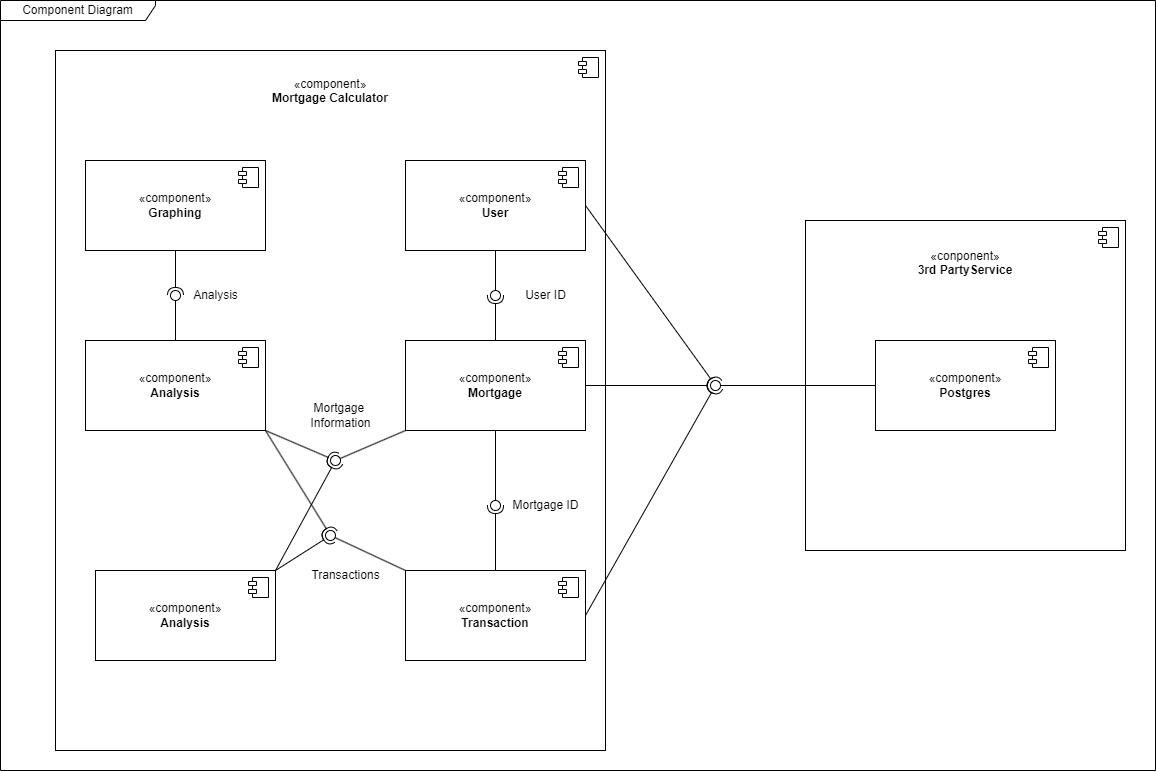

The diagram above was exported from draw.io. Its source (the exported page's mxGraphModel, read from the mxfile embedded in the PNG):
<mxGraphModel dx="1453" dy="1667" grid="1" gridSize="10" guides="1" tooltips="1" connect="1" arrows="1" fold="1" page="1" pageScale="1" pageWidth="1100" pageHeight="850" background="none" math="0" shadow="0">
  <root>
    <mxCell id="0" />
    <mxCell id="1" parent="0" />
    <mxCell id="iZwhNPtZjt6GVHWzYl5Z-10" value="«component»&lt;br&gt;&lt;b&gt;Mortgage Calculator&lt;/b&gt;&lt;div&gt;&lt;b&gt;&lt;br&gt;&lt;/b&gt;&lt;/div&gt;&lt;div&gt;&lt;b&gt;&lt;br&gt;&lt;/b&gt;&lt;/div&gt;&lt;div&gt;&lt;b&gt;&lt;br&gt;&lt;/b&gt;&lt;/div&gt;&lt;div&gt;&lt;b&gt;&lt;br&gt;&lt;/b&gt;&lt;/div&gt;&lt;div&gt;&lt;b&gt;&lt;br&gt;&lt;/b&gt;&lt;/div&gt;&lt;div&gt;&lt;b&gt;&lt;br&gt;&lt;/b&gt;&lt;/div&gt;&lt;div&gt;&lt;b&gt;&lt;br&gt;&lt;/b&gt;&lt;/div&gt;&lt;div&gt;&lt;b&gt;&lt;br&gt;&lt;/b&gt;&lt;/div&gt;&lt;div&gt;&lt;b&gt;&lt;br&gt;&lt;/b&gt;&lt;/div&gt;&lt;div&gt;&lt;b&gt;&lt;br&gt;&lt;/b&gt;&lt;/div&gt;&lt;div&gt;&lt;b&gt;&lt;br&gt;&lt;/b&gt;&lt;/div&gt;&lt;div&gt;&lt;b&gt;&lt;br&gt;&lt;/b&gt;&lt;/div&gt;&lt;div&gt;&lt;b&gt;&lt;br&gt;&lt;/b&gt;&lt;/div&gt;&lt;div&gt;&lt;b&gt;&lt;br&gt;&lt;/b&gt;&lt;/div&gt;&lt;div&gt;&lt;b&gt;&lt;br&gt;&lt;/b&gt;&lt;/div&gt;&lt;div&gt;&lt;b&gt;&lt;br&gt;&lt;/b&gt;&lt;/div&gt;&lt;div&gt;&lt;b&gt;&lt;br&gt;&lt;/b&gt;&lt;/div&gt;&lt;div&gt;&lt;b&gt;&lt;br&gt;&lt;/b&gt;&lt;/div&gt;&lt;div&gt;&lt;b&gt;&lt;br&gt;&lt;/b&gt;&lt;/div&gt;&lt;div&gt;&lt;b&gt;&lt;br&gt;&lt;/b&gt;&lt;/div&gt;&lt;div&gt;&lt;b&gt;&lt;br&gt;&lt;/b&gt;&lt;/div&gt;&lt;div&gt;&lt;b&gt;&lt;br&gt;&lt;/b&gt;&lt;/div&gt;&lt;div&gt;&lt;b&gt;&lt;br&gt;&lt;/b&gt;&lt;/div&gt;&lt;div&gt;&lt;b&gt;&lt;br&gt;&lt;/b&gt;&lt;/div&gt;&lt;div&gt;&lt;b&gt;&lt;br&gt;&lt;/b&gt;&lt;/div&gt;&lt;div&gt;&lt;b&gt;&lt;br&gt;&lt;/b&gt;&lt;/div&gt;&lt;div&gt;&lt;b&gt;&lt;br&gt;&lt;/b&gt;&lt;/div&gt;&lt;div&gt;&lt;b&gt;&lt;br&gt;&lt;/b&gt;&lt;/div&gt;&lt;div&gt;&lt;b&gt;&lt;br&gt;&lt;/b&gt;&lt;/div&gt;&lt;div&gt;&lt;b&gt;&lt;br&gt;&lt;/b&gt;&lt;/div&gt;&lt;div&gt;&lt;b&gt;&lt;br&gt;&lt;/b&gt;&lt;/div&gt;&lt;div&gt;&lt;b&gt;&lt;br&gt;&lt;/b&gt;&lt;/div&gt;&lt;div&gt;&lt;b&gt;&lt;br&gt;&lt;/b&gt;&lt;/div&gt;&lt;div&gt;&lt;b&gt;&lt;br&gt;&lt;/b&gt;&lt;/div&gt;&lt;div&gt;&lt;b&gt;&lt;br&gt;&lt;/b&gt;&lt;/div&gt;&lt;div&gt;&lt;b&gt;&lt;br&gt;&lt;/b&gt;&lt;/div&gt;&lt;div&gt;&lt;b&gt;&lt;br&gt;&lt;/b&gt;&lt;/div&gt;&lt;div&gt;&lt;b&gt;&lt;br&gt;&lt;/b&gt;&lt;/div&gt;&lt;div&gt;&lt;b&gt;&lt;br&gt;&lt;/b&gt;&lt;/div&gt;&lt;div&gt;&lt;b&gt;&lt;br&gt;&lt;/b&gt;&lt;/div&gt;&lt;div&gt;&lt;b&gt;&lt;br&gt;&lt;/b&gt;&lt;/div&gt;&lt;div&gt;&lt;b&gt;&lt;br&gt;&lt;/b&gt;&lt;/div&gt;&lt;div&gt;&lt;b&gt;&lt;br&gt;&lt;/b&gt;&lt;/div&gt;" style="html=1;dropTarget=0;whiteSpace=wrap;" vertex="1" parent="1">
      <mxGeometry x="390" y="-260" width="550" height="700" as="geometry" />
    </mxCell>
    <mxCell id="iZwhNPtZjt6GVHWzYl5Z-11" value="" style="shape=module;jettyWidth=8;jettyHeight=4;" vertex="1" parent="iZwhNPtZjt6GVHWzYl5Z-10">
      <mxGeometry x="1" width="20" height="20" relative="1" as="geometry">
        <mxPoint x="-27" y="7" as="offset" />
      </mxGeometry>
    </mxCell>
    <mxCell id="iZwhNPtZjt6GVHWzYl5Z-2" value="«component»&lt;br&gt;&lt;b&gt;User&lt;/b&gt;" style="html=1;dropTarget=0;whiteSpace=wrap;" vertex="1" parent="1">
      <mxGeometry x="740" y="-150" width="180" height="90" as="geometry" />
    </mxCell>
    <mxCell id="iZwhNPtZjt6GVHWzYl5Z-3" value="" style="shape=module;jettyWidth=8;jettyHeight=4;" vertex="1" parent="iZwhNPtZjt6GVHWzYl5Z-2">
      <mxGeometry x="1" width="20" height="20" relative="1" as="geometry">
        <mxPoint x="-27" y="7" as="offset" />
      </mxGeometry>
    </mxCell>
    <mxCell id="iZwhNPtZjt6GVHWzYl5Z-4" value="«component»&lt;br&gt;&lt;b&gt;Mortgage&lt;/b&gt;" style="html=1;dropTarget=0;whiteSpace=wrap;" vertex="1" parent="1">
      <mxGeometry x="740" y="30" width="180" height="90" as="geometry" />
    </mxCell>
    <mxCell id="iZwhNPtZjt6GVHWzYl5Z-5" value="" style="shape=module;jettyWidth=8;jettyHeight=4;" vertex="1" parent="iZwhNPtZjt6GVHWzYl5Z-4">
      <mxGeometry x="1" width="20" height="20" relative="1" as="geometry">
        <mxPoint x="-27" y="7" as="offset" />
      </mxGeometry>
    </mxCell>
    <mxCell id="iZwhNPtZjt6GVHWzYl5Z-6" value="«component»&lt;br&gt;&lt;b&gt;Transaction&lt;/b&gt;" style="html=1;dropTarget=0;whiteSpace=wrap;" vertex="1" parent="1">
      <mxGeometry x="740" y="260" width="180" height="90" as="geometry" />
    </mxCell>
    <mxCell id="iZwhNPtZjt6GVHWzYl5Z-7" value="" style="shape=module;jettyWidth=8;jettyHeight=4;" vertex="1" parent="iZwhNPtZjt6GVHWzYl5Z-6">
      <mxGeometry x="1" width="20" height="20" relative="1" as="geometry">
        <mxPoint x="-27" y="7" as="offset" />
      </mxGeometry>
    </mxCell>
    <mxCell id="iZwhNPtZjt6GVHWzYl5Z-8" value="«component»&lt;br&gt;&lt;b&gt;Analysis&lt;/b&gt;" style="html=1;dropTarget=0;whiteSpace=wrap;" vertex="1" parent="1">
      <mxGeometry x="420" y="30" width="180" height="90" as="geometry" />
    </mxCell>
    <mxCell id="iZwhNPtZjt6GVHWzYl5Z-9" value="" style="shape=module;jettyWidth=8;jettyHeight=4;" vertex="1" parent="iZwhNPtZjt6GVHWzYl5Z-8">
      <mxGeometry x="1" width="20" height="20" relative="1" as="geometry">
        <mxPoint x="-27" y="7" as="offset" />
      </mxGeometry>
    </mxCell>
    <mxCell id="iZwhNPtZjt6GVHWzYl5Z-12" value="" style="rounded=0;orthogonalLoop=1;jettySize=auto;html=1;endArrow=halfCircle;endFill=0;endSize=6;strokeWidth=1;sketch=0;exitX=0.5;exitY=0;exitDx=0;exitDy=0;" edge="1" target="iZwhNPtZjt6GVHWzYl5Z-14" parent="1" source="iZwhNPtZjt6GVHWzYl5Z-4">
      <mxGeometry relative="1" as="geometry">
        <mxPoint x="680" y="85" as="sourcePoint" />
      </mxGeometry>
    </mxCell>
    <mxCell id="iZwhNPtZjt6GVHWzYl5Z-13" value="" style="rounded=0;orthogonalLoop=1;jettySize=auto;html=1;endArrow=oval;endFill=0;sketch=0;sourcePerimeterSpacing=0;targetPerimeterSpacing=0;endSize=10;exitX=0.5;exitY=1;exitDx=0;exitDy=0;" edge="1" target="iZwhNPtZjt6GVHWzYl5Z-14" parent="1" source="iZwhNPtZjt6GVHWzYl5Z-2">
      <mxGeometry relative="1" as="geometry">
        <mxPoint x="640" y="85" as="sourcePoint" />
      </mxGeometry>
    </mxCell>
    <mxCell id="iZwhNPtZjt6GVHWzYl5Z-14" value="" style="ellipse;whiteSpace=wrap;html=1;align=center;aspect=fixed;fillColor=none;strokeColor=none;resizable=0;perimeter=centerPerimeter;rotatable=0;allowArrows=0;points=[];outlineConnect=1;" vertex="1" parent="1">
      <mxGeometry x="825" y="-20" width="10" height="10" as="geometry" />
    </mxCell>
    <mxCell id="iZwhNPtZjt6GVHWzYl5Z-15" value="User ID" style="text;html=1;align=center;verticalAlign=middle;resizable=0;points=[];autosize=1;strokeColor=none;fillColor=none;" vertex="1" parent="1">
      <mxGeometry x="850" y="-30" width="60" height="30" as="geometry" />
    </mxCell>
    <mxCell id="iZwhNPtZjt6GVHWzYl5Z-18" value="" style="ellipse;whiteSpace=wrap;html=1;align=center;aspect=fixed;fillColor=none;strokeColor=none;resizable=0;perimeter=centerPerimeter;rotatable=0;allowArrows=0;points=[];outlineConnect=1;" vertex="1" parent="1">
      <mxGeometry x="650" y="300" width="10" height="10" as="geometry" />
    </mxCell>
    <mxCell id="iZwhNPtZjt6GVHWzYl5Z-19" value="Transactions" style="text;html=1;align=center;verticalAlign=middle;resizable=0;points=[];autosize=1;strokeColor=none;fillColor=none;" vertex="1" parent="1">
      <mxGeometry x="635" y="250" width="90" height="30" as="geometry" />
    </mxCell>
    <mxCell id="iZwhNPtZjt6GVHWzYl5Z-23" value="" style="rounded=0;orthogonalLoop=1;jettySize=auto;html=1;endArrow=halfCircle;endFill=0;endSize=6;strokeWidth=1;sketch=0;exitX=1;exitY=1;exitDx=0;exitDy=0;" edge="1" target="iZwhNPtZjt6GVHWzYl5Z-25" parent="1" source="iZwhNPtZjt6GVHWzYl5Z-8">
      <mxGeometry relative="1" as="geometry">
        <mxPoint x="685" y="305" as="sourcePoint" />
      </mxGeometry>
    </mxCell>
    <mxCell id="iZwhNPtZjt6GVHWzYl5Z-24" value="" style="rounded=0;orthogonalLoop=1;jettySize=auto;html=1;endArrow=oval;endFill=0;sketch=0;sourcePerimeterSpacing=0;targetPerimeterSpacing=0;endSize=10;exitX=0;exitY=0;exitDx=0;exitDy=0;" edge="1" target="iZwhNPtZjt6GVHWzYl5Z-25" parent="1" source="iZwhNPtZjt6GVHWzYl5Z-6">
      <mxGeometry relative="1" as="geometry">
        <mxPoint x="645" y="305" as="sourcePoint" />
      </mxGeometry>
    </mxCell>
    <mxCell id="iZwhNPtZjt6GVHWzYl5Z-25" value="" style="ellipse;whiteSpace=wrap;html=1;align=center;aspect=fixed;fillColor=none;strokeColor=none;resizable=0;perimeter=centerPerimeter;rotatable=0;allowArrows=0;points=[];outlineConnect=1;" vertex="1" parent="1">
      <mxGeometry x="660" y="220" width="10" height="10" as="geometry" />
    </mxCell>
    <mxCell id="iZwhNPtZjt6GVHWzYl5Z-26" value="" style="rounded=0;orthogonalLoop=1;jettySize=auto;html=1;endArrow=halfCircle;endFill=0;endSize=6;strokeWidth=1;sketch=0;" edge="1" target="iZwhNPtZjt6GVHWzYl5Z-28" parent="1" source="iZwhNPtZjt6GVHWzYl5Z-6">
      <mxGeometry relative="1" as="geometry">
        <mxPoint x="850" y="195" as="sourcePoint" />
      </mxGeometry>
    </mxCell>
    <mxCell id="iZwhNPtZjt6GVHWzYl5Z-27" value="" style="rounded=0;orthogonalLoop=1;jettySize=auto;html=1;endArrow=oval;endFill=0;sketch=0;sourcePerimeterSpacing=0;targetPerimeterSpacing=0;endSize=10;exitX=0.5;exitY=1;exitDx=0;exitDy=0;" edge="1" target="iZwhNPtZjt6GVHWzYl5Z-28" parent="1" source="iZwhNPtZjt6GVHWzYl5Z-4">
      <mxGeometry relative="1" as="geometry">
        <mxPoint x="810" y="195" as="sourcePoint" />
      </mxGeometry>
    </mxCell>
    <mxCell id="iZwhNPtZjt6GVHWzYl5Z-28" value="" style="ellipse;whiteSpace=wrap;html=1;align=center;aspect=fixed;fillColor=none;strokeColor=none;resizable=0;perimeter=centerPerimeter;rotatable=0;allowArrows=0;points=[];outlineConnect=1;" vertex="1" parent="1">
      <mxGeometry x="825" y="190" width="10" height="10" as="geometry" />
    </mxCell>
    <mxCell id="iZwhNPtZjt6GVHWzYl5Z-29" value="Mortgage ID" style="text;html=1;align=center;verticalAlign=middle;resizable=0;points=[];autosize=1;strokeColor=none;fillColor=none;" vertex="1" parent="1">
      <mxGeometry x="835" y="180" width="90" height="30" as="geometry" />
    </mxCell>
    <mxCell id="iZwhNPtZjt6GVHWzYl5Z-31" value="" style="rounded=0;orthogonalLoop=1;jettySize=auto;html=1;endArrow=halfCircle;endFill=0;endSize=6;strokeWidth=1;sketch=0;movable=1;resizable=1;rotatable=1;deletable=1;editable=1;locked=0;connectable=1;exitX=1;exitY=1;exitDx=0;exitDy=0;" edge="1" parent="1" source="iZwhNPtZjt6GVHWzYl5Z-8">
      <mxGeometry relative="1" as="geometry">
        <mxPoint x="630" y="75" as="sourcePoint" />
        <mxPoint x="670" y="150" as="targetPoint" />
      </mxGeometry>
    </mxCell>
    <mxCell id="iZwhNPtZjt6GVHWzYl5Z-32" value="" style="rounded=0;orthogonalLoop=1;jettySize=auto;html=1;endArrow=oval;endFill=0;sketch=0;sourcePerimeterSpacing=0;targetPerimeterSpacing=0;endSize=10;exitX=0;exitY=1;exitDx=0;exitDy=0;" edge="1" parent="1" source="iZwhNPtZjt6GVHWzYl5Z-4">
      <mxGeometry relative="1" as="geometry">
        <mxPoint x="590" y="75" as="sourcePoint" />
        <mxPoint x="670" y="150" as="targetPoint" />
      </mxGeometry>
    </mxCell>
    <mxCell id="iZwhNPtZjt6GVHWzYl5Z-33" value="" style="ellipse;whiteSpace=wrap;html=1;align=center;aspect=fixed;fillColor=none;strokeColor=none;resizable=0;perimeter=centerPerimeter;rotatable=0;allowArrows=0;points=[];outlineConnect=1;" vertex="1" parent="1">
      <mxGeometry x="640" y="70" width="10" height="10" as="geometry" />
    </mxCell>
    <mxCell id="iZwhNPtZjt6GVHWzYl5Z-34" value="Mortgage&amp;nbsp;&lt;div&gt;Information&lt;/div&gt;" style="text;html=1;align=center;verticalAlign=middle;resizable=0;points=[];autosize=1;strokeColor=none;fillColor=none;" vertex="1" parent="1">
      <mxGeometry x="635" y="85" width="80" height="40" as="geometry" />
    </mxCell>
    <mxCell id="iZwhNPtZjt6GVHWzYl5Z-35" value="«conponent»&lt;br&gt;&lt;div&gt;&lt;b&gt;3rd PartyService&lt;/b&gt;&lt;/div&gt;&lt;div&gt;&lt;b&gt;&lt;br&gt;&lt;/b&gt;&lt;/div&gt;&lt;div&gt;&lt;b&gt;&lt;br&gt;&lt;/b&gt;&lt;/div&gt;&lt;div&gt;&lt;b&gt;&lt;br&gt;&lt;/b&gt;&lt;/div&gt;&lt;div&gt;&lt;b&gt;&lt;br&gt;&lt;/b&gt;&lt;/div&gt;&lt;div&gt;&lt;b&gt;&lt;br&gt;&lt;/b&gt;&lt;/div&gt;&lt;div&gt;&lt;b&gt;&lt;br&gt;&lt;/b&gt;&lt;/div&gt;&lt;div&gt;&lt;b&gt;&lt;br&gt;&lt;/b&gt;&lt;/div&gt;&lt;div&gt;&lt;b&gt;&lt;br&gt;&lt;/b&gt;&lt;/div&gt;&lt;div&gt;&lt;b&gt;&lt;br&gt;&lt;/b&gt;&lt;/div&gt;&lt;div&gt;&lt;b&gt;&lt;br&gt;&lt;/b&gt;&lt;/div&gt;&lt;div&gt;&lt;b&gt;&lt;br&gt;&lt;/b&gt;&lt;/div&gt;&lt;div&gt;&lt;b&gt;&lt;br&gt;&lt;/b&gt;&lt;/div&gt;&lt;div&gt;&lt;b&gt;&lt;br&gt;&lt;/b&gt;&lt;/div&gt;&lt;div&gt;&lt;b&gt;&lt;br&gt;&lt;/b&gt;&lt;/div&gt;&lt;div&gt;&lt;b&gt;&lt;br&gt;&lt;/b&gt;&lt;/div&gt;&lt;div&gt;&lt;b&gt;&lt;br&gt;&lt;/b&gt;&lt;/div&gt;&lt;div&gt;&lt;b&gt;&lt;br&gt;&lt;/b&gt;&lt;/div&gt;" style="html=1;dropTarget=0;whiteSpace=wrap;" vertex="1" parent="1">
      <mxGeometry x="1140" y="-90" width="320" height="330" as="geometry" />
    </mxCell>
    <mxCell id="iZwhNPtZjt6GVHWzYl5Z-36" value="" style="shape=module;jettyWidth=8;jettyHeight=4;" vertex="1" parent="iZwhNPtZjt6GVHWzYl5Z-35">
      <mxGeometry x="1" width="20" height="20" relative="1" as="geometry">
        <mxPoint x="-27" y="7" as="offset" />
      </mxGeometry>
    </mxCell>
    <mxCell id="iZwhNPtZjt6GVHWzYl5Z-43" value="«component»&lt;br&gt;&lt;b&gt;Graphing&lt;/b&gt;" style="html=1;dropTarget=0;whiteSpace=wrap;" vertex="1" parent="1">
      <mxGeometry x="420" y="-150" width="180" height="90" as="geometry" />
    </mxCell>
    <mxCell id="iZwhNPtZjt6GVHWzYl5Z-44" value="" style="shape=module;jettyWidth=8;jettyHeight=4;" vertex="1" parent="iZwhNPtZjt6GVHWzYl5Z-43">
      <mxGeometry x="1" width="20" height="20" relative="1" as="geometry">
        <mxPoint x="-27" y="7" as="offset" />
      </mxGeometry>
    </mxCell>
    <mxCell id="iZwhNPtZjt6GVHWzYl5Z-47" value="" style="ellipse;whiteSpace=wrap;html=1;align=center;aspect=fixed;fillColor=none;strokeColor=none;resizable=0;perimeter=centerPerimeter;rotatable=0;allowArrows=0;points=[];outlineConnect=1;" vertex="1" parent="1">
      <mxGeometry x="485" y="190" width="10" height="10" as="geometry" />
    </mxCell>
    <mxCell id="iZwhNPtZjt6GVHWzYl5Z-52" value="«component»&lt;br&gt;&lt;b&gt;Analysis&lt;/b&gt;" style="html=1;dropTarget=0;whiteSpace=wrap;" vertex="1" parent="1">
      <mxGeometry x="430" y="260" width="180" height="90" as="geometry" />
    </mxCell>
    <mxCell id="iZwhNPtZjt6GVHWzYl5Z-53" value="" style="shape=module;jettyWidth=8;jettyHeight=4;" vertex="1" parent="iZwhNPtZjt6GVHWzYl5Z-52">
      <mxGeometry x="1" width="20" height="20" relative="1" as="geometry">
        <mxPoint x="-27" y="7" as="offset" />
      </mxGeometry>
    </mxCell>
    <mxCell id="iZwhNPtZjt6GVHWzYl5Z-54" value="" style="rounded=0;orthogonalLoop=1;jettySize=auto;html=1;endArrow=halfCircle;endFill=0;endSize=6;strokeWidth=1;sketch=0;fontSize=12;curved=1;exitX=1;exitY=0;exitDx=0;exitDy=0;entryX=0.62;entryY=0.86;entryDx=0;entryDy=0;entryPerimeter=0;" edge="1" target="iZwhNPtZjt6GVHWzYl5Z-25" parent="1" source="iZwhNPtZjt6GVHWzYl5Z-52">
      <mxGeometry relative="1" as="geometry">
        <mxPoint x="565" y="225" as="sourcePoint" />
      </mxGeometry>
    </mxCell>
    <mxCell id="iZwhNPtZjt6GVHWzYl5Z-55" value="" style="ellipse;whiteSpace=wrap;html=1;align=center;aspect=fixed;fillColor=none;strokeColor=none;resizable=0;perimeter=centerPerimeter;rotatable=0;allowArrows=0;points=[];outlineConnect=1;" vertex="1" parent="1">
      <mxGeometry x="540" y="220" width="10" height="10" as="geometry" />
    </mxCell>
    <mxCell id="iZwhNPtZjt6GVHWzYl5Z-57" value="" style="rounded=0;orthogonalLoop=1;jettySize=auto;html=1;endArrow=halfCircle;endFill=0;endSize=6;strokeWidth=1;sketch=0;fontSize=12;curved=1;" edge="1" parent="1">
      <mxGeometry relative="1" as="geometry">
        <mxPoint x="610" y="260" as="sourcePoint" />
        <mxPoint x="670" y="150" as="targetPoint" />
      </mxGeometry>
    </mxCell>
    <mxCell id="iZwhNPtZjt6GVHWzYl5Z-58" value="" style="ellipse;whiteSpace=wrap;html=1;align=center;aspect=fixed;fillColor=none;strokeColor=none;resizable=0;perimeter=centerPerimeter;rotatable=0;allowArrows=0;points=[];outlineConnect=1;" vertex="1" parent="1">
      <mxGeometry x="580" y="240" width="10" height="10" as="geometry" />
    </mxCell>
    <mxCell id="iZwhNPtZjt6GVHWzYl5Z-62" value="" style="ellipse;whiteSpace=wrap;html=1;align=center;aspect=fixed;fillColor=none;strokeColor=none;resizable=0;perimeter=centerPerimeter;rotatable=0;allowArrows=0;points=[];outlineConnect=1;" vertex="1" parent="1">
      <mxGeometry x="505" y="-10" width="10" height="10" as="geometry" />
    </mxCell>
    <mxCell id="iZwhNPtZjt6GVHWzYl5Z-63" value="" style="rounded=0;orthogonalLoop=1;jettySize=auto;html=1;endArrow=halfCircle;endFill=0;endSize=6;strokeWidth=1;sketch=0;exitX=0.5;exitY=1;exitDx=0;exitDy=0;" edge="1" target="iZwhNPtZjt6GVHWzYl5Z-65" parent="1" source="iZwhNPtZjt6GVHWzYl5Z-43">
      <mxGeometry relative="1" as="geometry">
        <mxPoint x="525" y="-15" as="sourcePoint" />
      </mxGeometry>
    </mxCell>
    <mxCell id="iZwhNPtZjt6GVHWzYl5Z-64" value="" style="rounded=0;orthogonalLoop=1;jettySize=auto;html=1;endArrow=oval;endFill=0;sketch=0;sourcePerimeterSpacing=0;targetPerimeterSpacing=0;endSize=10;exitX=0.5;exitY=0;exitDx=0;exitDy=0;" edge="1" target="iZwhNPtZjt6GVHWzYl5Z-65" parent="1" source="iZwhNPtZjt6GVHWzYl5Z-8">
      <mxGeometry relative="1" as="geometry">
        <mxPoint x="485" y="-15" as="sourcePoint" />
      </mxGeometry>
    </mxCell>
    <mxCell id="iZwhNPtZjt6GVHWzYl5Z-65" value="" style="ellipse;whiteSpace=wrap;html=1;align=center;aspect=fixed;fillColor=none;strokeColor=none;resizable=0;perimeter=centerPerimeter;rotatable=0;allowArrows=0;points=[];outlineConnect=1;" vertex="1" parent="1">
      <mxGeometry x="505" y="-20" width="10" height="10" as="geometry" />
    </mxCell>
    <mxCell id="iZwhNPtZjt6GVHWzYl5Z-66" value="Analysis" style="text;html=1;align=center;verticalAlign=middle;resizable=0;points=[];autosize=1;strokeColor=none;fillColor=none;" vertex="1" parent="1">
      <mxGeometry x="515" y="-30" width="70" height="30" as="geometry" />
    </mxCell>
    <mxCell id="iZwhNPtZjt6GVHWzYl5Z-67" value="«component»&lt;br&gt;&lt;b&gt;Postgres&lt;/b&gt;" style="html=1;dropTarget=0;whiteSpace=wrap;" vertex="1" parent="1">
      <mxGeometry x="1210" y="30" width="180" height="90" as="geometry" />
    </mxCell>
    <mxCell id="iZwhNPtZjt6GVHWzYl5Z-68" value="" style="shape=module;jettyWidth=8;jettyHeight=4;" vertex="1" parent="iZwhNPtZjt6GVHWzYl5Z-67">
      <mxGeometry x="1" width="20" height="20" relative="1" as="geometry">
        <mxPoint x="-27" y="7" as="offset" />
      </mxGeometry>
    </mxCell>
    <mxCell id="iZwhNPtZjt6GVHWzYl5Z-71" value="" style="ellipse;whiteSpace=wrap;html=1;align=center;aspect=fixed;fillColor=none;strokeColor=none;resizable=0;perimeter=centerPerimeter;rotatable=0;allowArrows=0;points=[];outlineConnect=1;" vertex="1" parent="1">
      <mxGeometry x="1060" y="70" width="10" height="10" as="geometry" />
    </mxCell>
    <mxCell id="iZwhNPtZjt6GVHWzYl5Z-72" value="" style="rounded=0;orthogonalLoop=1;jettySize=auto;html=1;endArrow=halfCircle;endFill=0;endSize=6;strokeWidth=1;sketch=0;exitX=1;exitY=0.5;exitDx=0;exitDy=0;" edge="1" target="iZwhNPtZjt6GVHWzYl5Z-74" parent="1" source="iZwhNPtZjt6GVHWzYl5Z-4">
      <mxGeometry relative="1" as="geometry">
        <mxPoint x="1070" y="90" as="sourcePoint" />
      </mxGeometry>
    </mxCell>
    <mxCell id="iZwhNPtZjt6GVHWzYl5Z-73" value="" style="rounded=0;orthogonalLoop=1;jettySize=auto;html=1;endArrow=oval;endFill=0;sketch=0;sourcePerimeterSpacing=0;targetPerimeterSpacing=0;endSize=10;exitX=0;exitY=0.5;exitDx=0;exitDy=0;" edge="1" target="iZwhNPtZjt6GVHWzYl5Z-74" parent="1" source="iZwhNPtZjt6GVHWzYl5Z-67">
      <mxGeometry relative="1" as="geometry">
        <mxPoint x="1030" y="90" as="sourcePoint" />
      </mxGeometry>
    </mxCell>
    <mxCell id="iZwhNPtZjt6GVHWzYl5Z-74" value="" style="ellipse;whiteSpace=wrap;html=1;align=center;aspect=fixed;fillColor=none;strokeColor=none;resizable=0;perimeter=centerPerimeter;rotatable=0;allowArrows=0;points=[];outlineConnect=1;" vertex="1" parent="1">
      <mxGeometry x="1045" y="70" width="10" height="10" as="geometry" />
    </mxCell>
    <mxCell id="iZwhNPtZjt6GVHWzYl5Z-75" value="" style="rounded=0;orthogonalLoop=1;jettySize=auto;html=1;endArrow=halfCircle;endFill=0;endSize=6;strokeWidth=1;sketch=0;fontSize=12;curved=1;exitX=1;exitY=0.5;exitDx=0;exitDy=0;entryX=0.6;entryY=0.043;entryDx=0;entryDy=0;entryPerimeter=0;" edge="1" target="iZwhNPtZjt6GVHWzYl5Z-74" parent="1" source="iZwhNPtZjt6GVHWzYl5Z-2">
      <mxGeometry relative="1" as="geometry">
        <mxPoint x="1015" y="-85" as="sourcePoint" />
      </mxGeometry>
    </mxCell>
    <mxCell id="iZwhNPtZjt6GVHWzYl5Z-76" value="" style="ellipse;whiteSpace=wrap;html=1;align=center;aspect=fixed;fillColor=none;strokeColor=none;resizable=0;perimeter=centerPerimeter;rotatable=0;allowArrows=0;points=[];outlineConnect=1;" vertex="1" parent="1">
      <mxGeometry x="990" y="-90" width="10" height="10" as="geometry" />
    </mxCell>
    <mxCell id="iZwhNPtZjt6GVHWzYl5Z-80" value="" style="rounded=0;orthogonalLoop=1;jettySize=auto;html=1;endArrow=halfCircle;endFill=0;endSize=6;strokeWidth=1;sketch=0;fontSize=12;curved=1;entryX=0.943;entryY=0.843;entryDx=0;entryDy=0;entryPerimeter=0;exitX=1;exitY=0.5;exitDx=0;exitDy=0;" edge="1" target="iZwhNPtZjt6GVHWzYl5Z-74" parent="1" source="iZwhNPtZjt6GVHWzYl5Z-6">
      <mxGeometry relative="1" as="geometry">
        <mxPoint x="1045" y="195" as="sourcePoint" />
      </mxGeometry>
    </mxCell>
    <mxCell id="iZwhNPtZjt6GVHWzYl5Z-81" value="" style="ellipse;whiteSpace=wrap;html=1;align=center;aspect=fixed;fillColor=none;strokeColor=none;resizable=0;perimeter=centerPerimeter;rotatable=0;allowArrows=0;points=[];outlineConnect=1;" vertex="1" parent="1">
      <mxGeometry x="1020" y="190" width="10" height="10" as="geometry" />
    </mxCell>
    <mxCell id="iZwhNPtZjt6GVHWzYl5Z-82" value="Component Diagram" style="shape=umlFrame;whiteSpace=wrap;html=1;pointerEvents=0;width=155;height=20;" vertex="1" parent="1">
      <mxGeometry x="335" y="-310" width="1155" height="770" as="geometry" />
    </mxCell>
  </root>
</mxGraphModel>